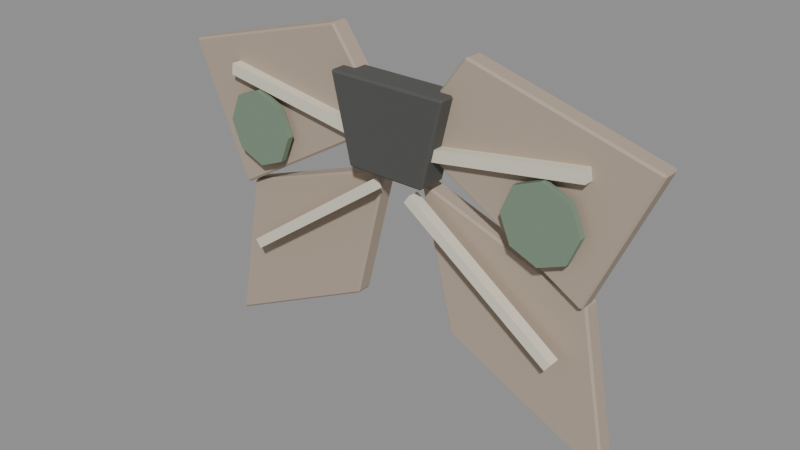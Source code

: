 # Source: moth_cloak.blend  (saved by Blender 5.0.119; exported with 4.5.12 LTS)
import bpy
from mathutils import Matrix  # noqa: F401  (used for matrix-valued properties, if any)

bpy.ops.wm.read_factory_settings(use_empty=True)
scene = bpy.context.scene
scene.name = 'Scene'

# ---- materials (node trees are filled in below, after node groups)
mat_aged_cloth = bpy.data.materials.new('aged_cloth')
mat_aged_cloth.diffuse_color = (0.4392, 0.3529, 0.2745, 1.0)
mat_wrought_iron = bpy.data.materials.new('wrought_iron')
mat_wrought_iron.diffuse_color = (0.1569, 0.1569, 0.149, 1.0)
mat_bone = bpy.data.materials.new('bone')
mat_bone.diffuse_color = (0.7451, 0.698, 0.5686, 1.0)
mat_wet_residue = bpy.data.materials.new('wet_residue')
mat_wet_residue.diffuse_color = (0.1961, 0.2745, 0.1961, 1.0)

# ---- material node trees
mat_aged_cloth.use_nodes = True; mat_aged_cloth.node_tree.nodes.clear()
_N = mat_aged_cloth.node_tree.nodes; _L = mat_aged_cloth.node_tree.links
n0 = _N.new('ShaderNodeBsdfPrincipled'); n0.name = 'Principled BSDF'; n0.location = (-200, 100)
n0.inputs[0].default_value = (0.4392, 0.3529, 0.2745, 1.0)
n0.inputs[2].default_value = 0.94
n1 = _N.new('ShaderNodeOutputMaterial'); n1.name = 'Material Output'; n1.location = (200, 100)
_L.new(n0.outputs[0], n1.inputs[0])
n1.is_active_output = True
mat_wrought_iron.use_nodes = True; mat_wrought_iron.node_tree.nodes.clear()
_N = mat_wrought_iron.node_tree.nodes; _L = mat_wrought_iron.node_tree.links
n0 = _N.new('ShaderNodeBsdfPrincipled'); n0.name = 'Principled BSDF'; n0.location = (-200, 100)
n0.inputs[0].default_value = (0.1569, 0.1569, 0.149, 1.0)
n0.inputs[1].default_value = 0.8
n0.inputs[2].default_value = 0.86
n1 = _N.new('ShaderNodeOutputMaterial'); n1.name = 'Material Output'; n1.location = (200, 100)
_L.new(n0.outputs[0], n1.inputs[0])
n1.is_active_output = True
mat_bone.use_nodes = True; mat_bone.node_tree.nodes.clear()
_N = mat_bone.node_tree.nodes; _L = mat_bone.node_tree.links
n0 = _N.new('ShaderNodeBsdfPrincipled'); n0.name = 'Principled BSDF'; n0.location = (-200, 100)
n0.inputs[0].default_value = (0.7451, 0.698, 0.5686, 1.0)
n0.inputs[2].default_value = 0.82
n1 = _N.new('ShaderNodeOutputMaterial'); n1.name = 'Material Output'; n1.location = (200, 100)
_L.new(n0.outputs[0], n1.inputs[0])
n1.is_active_output = True
mat_wet_residue.use_nodes = True; mat_wet_residue.node_tree.nodes.clear()
_N = mat_wet_residue.node_tree.nodes; _L = mat_wet_residue.node_tree.links
n0 = _N.new('ShaderNodeBsdfPrincipled'); n0.name = 'Principled BSDF'; n0.location = (-200, 100)
n0.inputs[0].default_value = (0.1961, 0.2745, 0.1961, 1.0)
n1 = _N.new('ShaderNodeOutputMaterial'); n1.name = 'Material Output'; n1.location = (200, 100)
_L.new(n0.outputs[0], n1.inputs[0])
n1.is_active_output = True

# ---- meshes
me_b_leftupperwingdata = bpy.data.meshes.new('B_LeftUpperWingData')
me_b_leftupperwingdata.from_pydata([(0.4725, 0.0, -0.005), (0.2425, 0.0, 0.315), (-0.4775, 0.0, 0.115), (-0.2375, 0.0, -0.425)], [], [(0, 1, 2, 3)])
_uv = me_b_leftupperwingdata.uv_layers.new(name='UVMap')
_uv.uv.foreach_set('vector', [0.25, 0.25, 0.75, 0.25, 0.25, 0.75, 0.75, 0.75])
me_b_leftupperwingdata.materials.append(mat_aged_cloth)
me_b_leftupperwingdata.update()
me_b_leftlowerwingdata = bpy.data.meshes.new('B_LeftLowerWingData')
me_b_leftlowerwingdata.from_pydata([(0.405, 0.0, 0.42), (-0.275, 0.0, 0.18), (-0.395, 0.0, -0.46), (0.265, 0.0, -0.14)], [], [(0, 1, 2, 3)])
_uv = me_b_leftlowerwingdata.uv_layers.new(name='UVMap')
_uv.uv.foreach_set('vector', [0.25, 0.25, 0.75, 0.25, 0.25, 0.75, 0.75, 0.75])
me_b_leftlowerwingdata.materials.append(mat_aged_cloth)
me_b_leftlowerwingdata.update()
me_b_collardata = bpy.data.meshes.new('B_CollarData')
me_b_collardata.from_pydata([(-0.24, 0.0, 0.17), (0.24, 0.0, 0.17), (0.16, 0.0, -0.17), (-0.16, 0.0, -0.17)], [], [(0, 1, 2, 3)])
_uv = me_b_collardata.uv_layers.new(name='UVMap')
_uv.uv.foreach_set('vector', [0.25, 0.25, 0.75, 0.25, 0.25, 0.75, 0.75, 0.75])
me_b_collardata.materials.append(mat_wrought_iron)
me_b_collardata.update()
me_b_leftribupperdata = bpy.data.meshes.new('B_LeftRibUpperData')
me_b_leftribupperdata.from_pydata([(0.3465, 0.0, -0.07723), (-0.3535, 0.0, 0.03277), (-0.3465, 0.0, 0.07723), (0.3535, 0.0, -0.03277)], [], [(0, 1, 2, 3)])
_uv = me_b_leftribupperdata.uv_layers.new(name='UVMap')
_uv.uv.foreach_set('vector', [0.25, 0.25, 0.75, 0.25, 0.25, 0.75, 0.75, 0.75])
me_b_leftribupperdata.materials.append(mat_bone)
me_b_leftribupperdata.update()
me_b_leftriblowerdata = bpy.data.meshes.new('B_LeftRibLowerData')
me_b_leftriblowerdata.from_pydata([(0.3117, 0.0, 0.1987), (-0.2883, 0.0, -0.2313), (-0.3117, 0.0, -0.1987), (0.2883, 0.0, 0.2313)], [], [(0, 1, 2, 3)])
_uv = me_b_leftriblowerdata.uv_layers.new(name='UVMap')
_uv.uv.foreach_set('vector', [0.25, 0.25, 0.75, 0.25, 0.25, 0.75, 0.75, 0.75])
me_b_leftriblowerdata.materials.append(mat_bone)
me_b_leftriblowerdata.update()
me_b_lefteyedata = bpy.data.meshes.new('B_LeftEyeData')
me_b_lefteyedata.from_pydata([(0.15, 0.0, 0.0), (0.1061, 0.0, 0.1061), (0.0, 0.0, 0.15), (-0.1061, 0.0, 0.1061), (-0.15, 0.0, 0.0), (-0.1061, 0.0, -0.1061), (0.0, 0.0, -0.15), (0.1061, 0.0, -0.1061)], [], [(0, 1, 2, 3, 4, 5, 6, 7)])
_uv = me_b_lefteyedata.uv_layers.new(name='UVMap')
_uv.uv.foreach_set('vector', [0.1667, 0.1667, 0.5, 0.1667, 0.8333, 0.1667, 0.1667, 0.5, 0.5, 0.5, 0.8333, 0.5, 0.1667, 0.8333, 0.5, 0.8333])
me_b_lefteyedata.materials.append(mat_wet_residue)
me_b_lefteyedata.update()

# ---- objects
ob_item_moth_cloak = bpy.data.objects.new('ITEM_moth_cloak', None)
ob_b_leftupperwing = bpy.data.objects.new('B_LeftUpperWing', me_b_leftupperwingdata)
ob_b_leftlowerwing = bpy.data.objects.new('B_LeftLowerWing', me_b_leftlowerwingdata)
ob_b_collar = bpy.data.objects.new('B_Collar', me_b_collardata)
ob_b_leftribupper = bpy.data.objects.new('B_LeftRibUpper', me_b_leftribupperdata)
ob_b_leftriblower = bpy.data.objects.new('B_LeftRibLower', me_b_leftriblowerdata)
ob_b_lefteye = bpy.data.objects.new('B_LeftEye', me_b_lefteyedata)

# ---- transforms, parenting, visibility, modifiers, constraints
ob_item_moth_cloak.location = (0.0, 0.0, 0.0)
ob_item_moth_cloak.empty_display_size = 0.2
ob_b_leftupperwing.parent = ob_item_moth_cloak
ob_b_leftupperwing.location = (-0.5225, -0.0, 1.305)
_m = ob_b_leftupperwing.modifiers.new('Mirror', 'MIRROR')
_m.offset_u = 1.0
_m.mirror_object = ob_item_moth_cloak
_m = ob_b_leftupperwing.modifiers.new('Thickness', 'SOLIDIFY')
_m.thickness = 0.075
_m.offset = 0.0
_m.use_even_offset = True
_m = ob_b_leftupperwing.modifiers.new('EdgeBevel', 'BEVEL')
_m.width = 0.008
_m.width_pct = 0.008
ob_b_leftlowerwing.parent = ob_item_moth_cloak
ob_b_leftlowerwing.location = (-0.485, 0.035, 0.7)
_m = ob_b_leftlowerwing.modifiers.new('Mirror', 'MIRROR')
_m.offset_u = 1.0
_m.mirror_object = ob_item_moth_cloak
_m = ob_b_leftlowerwing.modifiers.new('Thickness', 'SOLIDIFY')
_m.thickness = 0.07
_m.offset = 0.0
_m.use_even_offset = True
_m = ob_b_leftlowerwing.modifiers.new('EdgeBevel', 'BEVEL')
_m.width = 0.008
_m.width_pct = 0.008
ob_b_collar.parent = ob_item_moth_cloak
ob_b_collar.location = (0.0, -0.04, 1.31)
_m = ob_b_collar.modifiers.new('Thickness', 'SOLIDIFY')
_m.thickness = 0.12
_m.offset = 0.0
_m.use_even_offset = True
_m = ob_b_collar.modifiers.new('EdgeBevel', 'BEVEL')
_m.width = 0.008
_m.width_pct = 0.008
ob_b_leftribupper.parent = ob_item_moth_cloak
ob_b_leftribupper.location = (-0.41, -0.055, 1.305)
_m = ob_b_leftribupper.modifiers.new('Mirror', 'MIRROR')
_m.offset_u = 1.0
_m.mirror_object = ob_item_moth_cloak
_m = ob_b_leftribupper.modifiers.new('Thickness', 'SOLIDIFY')
_m.thickness = 0.045
_m.offset = 0.0
_m.use_even_offset = True
ob_b_leftriblower.parent = ob_item_moth_cloak
ob_b_leftriblower.location = (-0.38, -0.055, 0.865)
_m = ob_b_leftriblower.modifiers.new('Mirror', 'MIRROR')
_m.offset_u = 1.0
_m.mirror_object = ob_item_moth_cloak
_m = ob_b_leftriblower.modifiers.new('Thickness', 'SOLIDIFY')
_m.thickness = 0.045
_m.offset = 0.0
_m.use_even_offset = True
ob_b_lefteye.parent = ob_item_moth_cloak
ob_b_lefteye.location = (-0.62, -0.075, 1.16)
_m = ob_b_lefteye.modifiers.new('Mirror', 'MIRROR')
_m.offset_u = 1.0
_m.mirror_object = ob_item_moth_cloak
_m = ob_b_lefteye.modifiers.new('Thickness', 'SOLIDIFY')
_m.thickness = 0.025
_m.offset = 0.0
_m.use_even_offset = True

# ---- collection membership
scene.collection.objects.link(ob_item_moth_cloak)
scene.collection.objects.link(ob_b_leftupperwing)
scene.collection.objects.link(ob_b_leftlowerwing)
scene.collection.objects.link(ob_b_collar)
scene.collection.objects.link(ob_b_leftribupper)
scene.collection.objects.link(ob_b_leftriblower)
scene.collection.objects.link(ob_b_lefteye)

# ---- scene / render settings (as saved in the file)
scene.frame_start = 1; scene.frame_end = 250; scene.frame_set(1)
scene.render.engine = 'BLENDER_EEVEE_NEXT'
scene.render.bake_bias = 0.0
scene.render.bake_samples = 0
scene.cycles.sampling_pattern = 'TABULATED_SOBOL'
scene.eevee.use_volume_custom_range = False
bpy.context.view_layer.update()

# ---- added for rendering (the .blend has no active camera and no usable light): camera, sun + grey world if the file has none
cam_auto = bpy.data.cameras.new('AutoCamera')
cam_auto.lens = 50.0
cam_auto.sensor_width = 36.0
cam_auto.clip_end = 1000.0
ob_auto_camera = bpy.data.objects.new('AutoCamera', cam_auto)
scene.collection.objects.link(ob_auto_camera)
ob_auto_camera.location = (2.24581, -2.70997, 2.72732)
ob_auto_camera.rotation_euler = (1.09748, -7.21219e-08, 0.694738)
scene.camera = ob_auto_camera
light_auto_sun = bpy.data.lights.new('AutoSun', 'SUN')
light_auto_sun.energy = 3.0
light_auto_sun.angle = 0.0523599
ob_auto_sun = bpy.data.objects.new('AutoSun', light_auto_sun)
scene.collection.objects.link(ob_auto_sun)
ob_auto_sun.rotation_euler = (0.872665, 0.174533, 0.523599)
if scene.world is None:
    world_auto = bpy.data.worlds.new('AutoWorld')
    world_auto.color = (0.3, 0.3, 0.3)
    scene.world = world_auto
bpy.context.view_layer.update()
